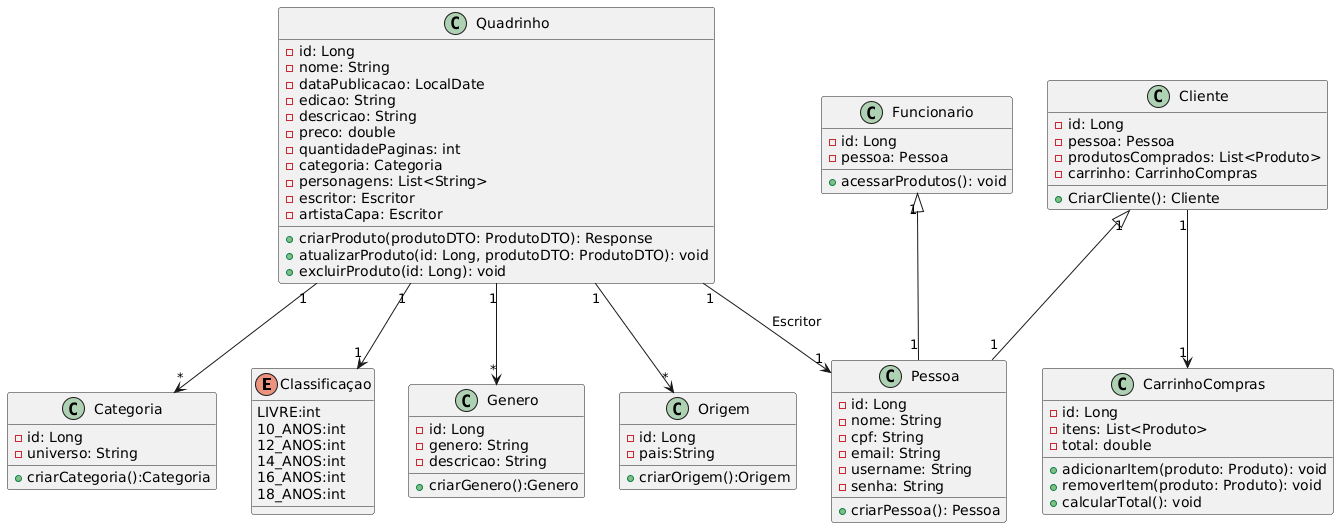

The diagram above was rendered by PlantUML. Its source (embedded in the PNG):
@startuml
enum Classificaçao {
    LIVRE:int
    10_ANOS:int
    12_ANOS:int
    14_ANOS:int
    16_ANOS:int
    18_ANOS:int
}

class Quadrinho {
    - id: Long
    - nome: String
    - dataPublicacao: LocalDate
    - edicao: String
    - descricao: String
    - preco: double
    - quantidadePaginas: int
    - categoria: Categoria
    - personagens: List<String>
    - escritor: Escritor
    - artistaCapa: Escritor
    + criarProduto(produtoDTO: ProdutoDTO): Response
    + atualizarProduto(id: Long, produtoDTO: ProdutoDTO): void
    + excluirProduto(id: Long): void
}

class Pessoa {
    - id: Long
    - nome: String
    - cpf: String
    - email: String
    - username: String
    - senha: String
    +criarPessoa(): Pessoa
}

class Genero {
  -id: Long
  -genero: String
  -descricao: String
  +criarGenero():Genero
}

class Origem {
  -id: Long
  -pais:String
  +criarOrigem():Origem
}

class Categoria {
  -id: Long
  -universo: String
  +criarCategoria():Categoria
}

class Cliente {
    - id: Long
    - pessoa: Pessoa
    - produtosComprados: List<Produto>
    - carrinho: CarrinhoCompras
    +CriarCliente(): Cliente
}

class Funcionario {
    - id: Long
    - pessoa: Pessoa
    + acessarProdutos(): void
}

class CarrinhoCompras {
    - id: Long
    - itens: List<Produto>
    - total: double
    + adicionarItem(produto: Produto): void
    + removerItem(produto: Produto): void
    + calcularTotal(): void
}

Quadrinho "1" --> "*" Categoria
Quadrinho "1" --> "*" Genero
Quadrinho "1" --> "*" Origem 
Quadrinho "1" --> "1" Classificaçao
Quadrinho "1" --> "1" Pessoa : Escritor
Funcionario "1" <|-- "1" Pessoa
Cliente "1" <|-- "1" Pessoa
Cliente "1" --> "1" CarrinhoCompras
@enduml